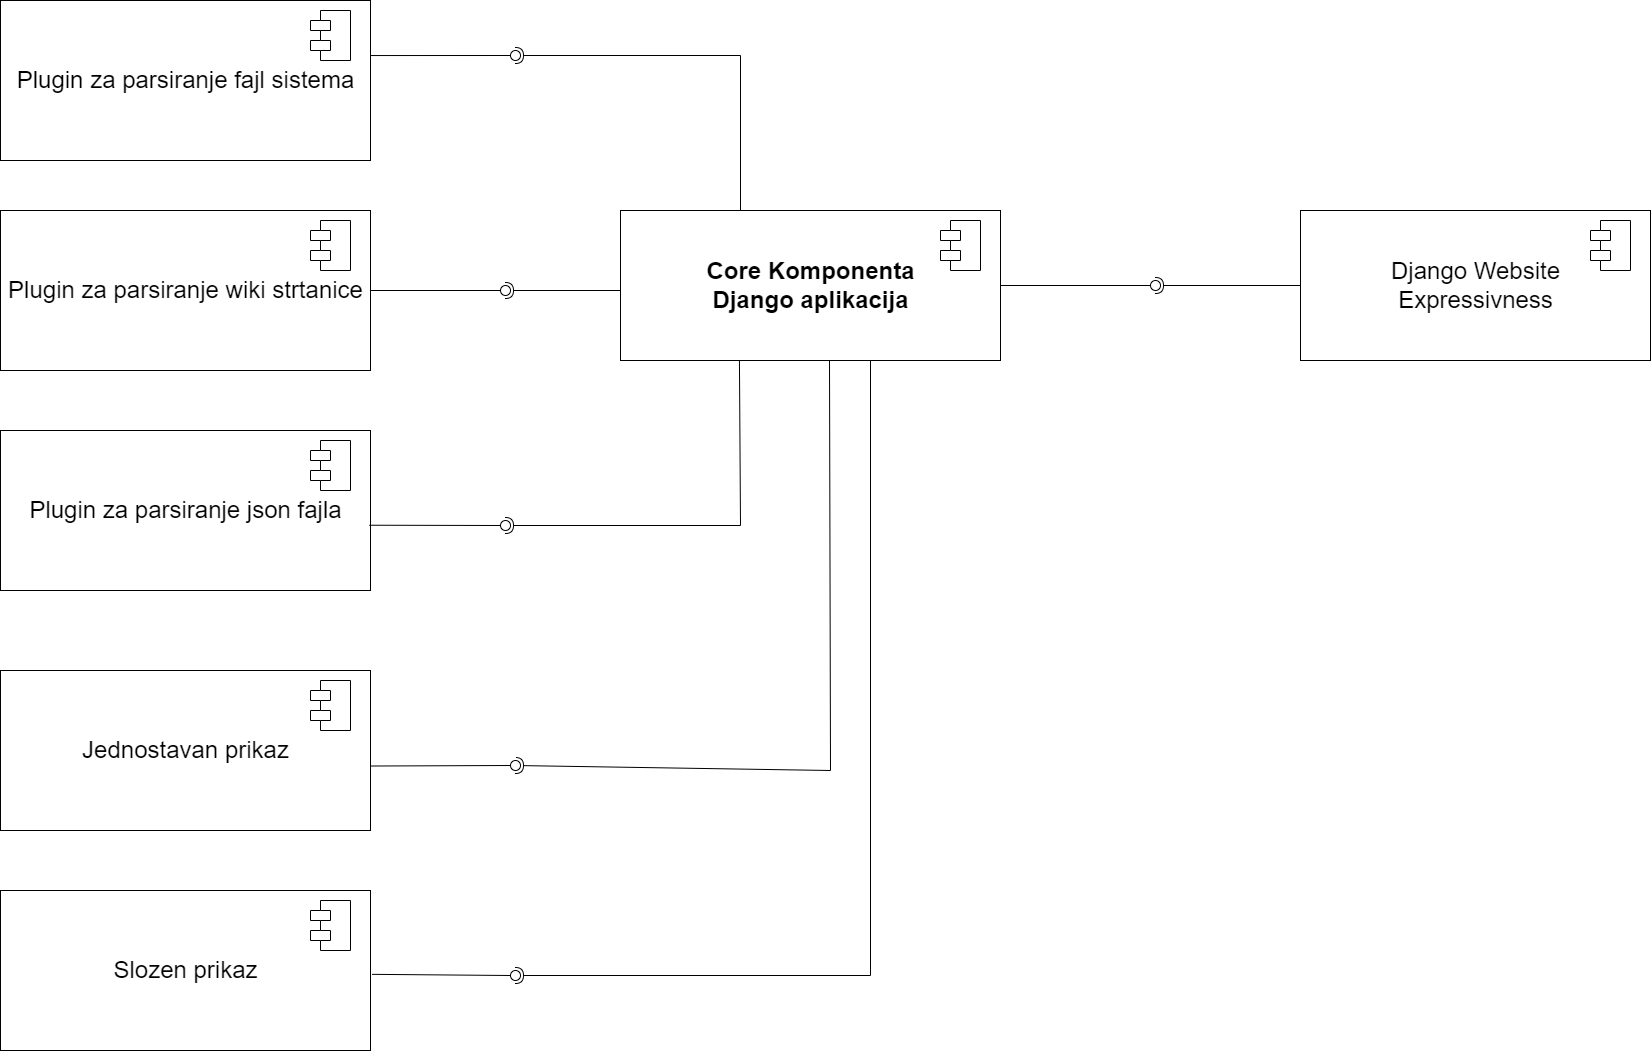

The diagram above was exported from draw.io. Its source (the exported page's mxGraphModel, read from the mxfile embedded in the PNG):
<mxGraphModel dx="3424" dy="875" grid="1" gridSize="10" guides="1" tooltips="1" connect="1" arrows="1" fold="1" page="1" pageScale="1" pageWidth="1100" pageHeight="850" background="none" math="0" shadow="0">
  <root>
    <mxCell id="0" />
    <mxCell id="1" parent="0" />
    <mxCell id="G7U-OsEP3Db3d4CLwtA8-66" value="" style="group" vertex="1" connectable="0" parent="1">
      <mxGeometry x="-300" y="380" width="1650" height="1050" as="geometry" />
    </mxCell>
    <mxCell id="G7U-OsEP3Db3d4CLwtA8-29" value="" style="group" vertex="1" connectable="0" parent="G7U-OsEP3Db3d4CLwtA8-66">
      <mxGeometry x="1300" y="210" width="350" height="150" as="geometry" />
    </mxCell>
    <mxCell id="G7U-OsEP3Db3d4CLwtA8-3" value="Django Website&lt;br&gt;Expressivness" style="html=1;fontSize=24;" vertex="1" parent="G7U-OsEP3Db3d4CLwtA8-29">
      <mxGeometry width="350" height="150" as="geometry" />
    </mxCell>
    <mxCell id="G7U-OsEP3Db3d4CLwtA8-4" value="" style="shape=module;align=left;spacingLeft=20;align=center;verticalAlign=top;" vertex="1" parent="G7U-OsEP3Db3d4CLwtA8-29">
      <mxGeometry x="290" y="10" width="40" height="50" as="geometry" />
    </mxCell>
    <mxCell id="G7U-OsEP3Db3d4CLwtA8-30" value="" style="group" vertex="1" connectable="0" parent="G7U-OsEP3Db3d4CLwtA8-66">
      <mxGeometry y="210" width="370" height="160" as="geometry" />
    </mxCell>
    <mxCell id="G7U-OsEP3Db3d4CLwtA8-5" value="Plugin za parsiranje wiki strtanice" style="html=1;fontSize=24;" vertex="1" parent="G7U-OsEP3Db3d4CLwtA8-30">
      <mxGeometry width="370" height="160" as="geometry" />
    </mxCell>
    <mxCell id="G7U-OsEP3Db3d4CLwtA8-6" value="" style="shape=module;align=left;spacingLeft=20;align=center;verticalAlign=top;" vertex="1" parent="G7U-OsEP3Db3d4CLwtA8-30">
      <mxGeometry x="310" y="10" width="40" height="50" as="geometry" />
    </mxCell>
    <mxCell id="G7U-OsEP3Db3d4CLwtA8-31" value="" style="group" vertex="1" connectable="0" parent="G7U-OsEP3Db3d4CLwtA8-66">
      <mxGeometry x="620" y="210" width="380" height="150" as="geometry" />
    </mxCell>
    <mxCell id="G7U-OsEP3Db3d4CLwtA8-1" value="&lt;b&gt;&lt;font style=&quot;font-size: 24px;&quot;&gt;Core Komponenta&lt;br&gt;Django aplikacija&lt;/font&gt;&lt;/b&gt;" style="html=1;" vertex="1" parent="G7U-OsEP3Db3d4CLwtA8-31">
      <mxGeometry width="380" height="150" as="geometry" />
    </mxCell>
    <mxCell id="G7U-OsEP3Db3d4CLwtA8-2" value="" style="shape=module;align=left;spacingLeft=20;align=center;verticalAlign=top;" vertex="1" parent="G7U-OsEP3Db3d4CLwtA8-31">
      <mxGeometry x="320" y="10" width="40" height="50" as="geometry" />
    </mxCell>
    <mxCell id="G7U-OsEP3Db3d4CLwtA8-35" value="" style="rounded=0;orthogonalLoop=1;jettySize=auto;html=1;endArrow=none;endFill=0;sketch=0;sourcePerimeterSpacing=0;targetPerimeterSpacing=0;fontSize=24;exitX=1;exitY=0.5;exitDx=0;exitDy=0;" edge="1" target="G7U-OsEP3Db3d4CLwtA8-37" parent="G7U-OsEP3Db3d4CLwtA8-66" source="G7U-OsEP3Db3d4CLwtA8-1">
      <mxGeometry relative="1" as="geometry">
        <mxPoint x="750" y="335" as="sourcePoint" />
      </mxGeometry>
    </mxCell>
    <mxCell id="G7U-OsEP3Db3d4CLwtA8-36" value="" style="rounded=0;orthogonalLoop=1;jettySize=auto;html=1;endArrow=halfCircle;endFill=0;entryX=0.5;entryY=0.5;endSize=6;strokeWidth=1;sketch=0;fontSize=24;" edge="1" target="G7U-OsEP3Db3d4CLwtA8-37" parent="G7U-OsEP3Db3d4CLwtA8-66" source="G7U-OsEP3Db3d4CLwtA8-3">
      <mxGeometry relative="1" as="geometry">
        <mxPoint x="790" y="335" as="sourcePoint" />
      </mxGeometry>
    </mxCell>
    <mxCell id="G7U-OsEP3Db3d4CLwtA8-37" value="" style="ellipse;whiteSpace=wrap;html=1;align=center;aspect=fixed;resizable=0;points=[];outlineConnect=0;sketch=0;fontSize=24;" vertex="1" parent="G7U-OsEP3Db3d4CLwtA8-66">
      <mxGeometry x="1150" y="280" width="10" height="10" as="geometry" />
    </mxCell>
    <mxCell id="G7U-OsEP3Db3d4CLwtA8-38" value="" style="rounded=0;orthogonalLoop=1;jettySize=auto;html=1;endArrow=none;endFill=0;sketch=0;sourcePerimeterSpacing=0;targetPerimeterSpacing=0;fontSize=24;" edge="1" target="G7U-OsEP3Db3d4CLwtA8-40" parent="G7U-OsEP3Db3d4CLwtA8-66" source="G7U-OsEP3Db3d4CLwtA8-5">
      <mxGeometry relative="1" as="geometry">
        <mxPoint x="750" y="335" as="sourcePoint" />
      </mxGeometry>
    </mxCell>
    <mxCell id="G7U-OsEP3Db3d4CLwtA8-39" value="" style="rounded=0;orthogonalLoop=1;jettySize=auto;html=1;endArrow=halfCircle;endFill=0;entryX=0.5;entryY=0.5;endSize=6;strokeWidth=1;sketch=0;fontSize=24;" edge="1" target="G7U-OsEP3Db3d4CLwtA8-40" parent="G7U-OsEP3Db3d4CLwtA8-66">
      <mxGeometry relative="1" as="geometry">
        <mxPoint x="620" y="290" as="sourcePoint" />
      </mxGeometry>
    </mxCell>
    <mxCell id="G7U-OsEP3Db3d4CLwtA8-40" value="" style="ellipse;whiteSpace=wrap;html=1;align=center;aspect=fixed;resizable=0;points=[];outlineConnect=0;sketch=0;fontSize=24;" vertex="1" parent="G7U-OsEP3Db3d4CLwtA8-66">
      <mxGeometry x="500" y="285" width="10" height="10" as="geometry" />
    </mxCell>
    <mxCell id="G7U-OsEP3Db3d4CLwtA8-41" value="" style="group" vertex="1" connectable="0" parent="G7U-OsEP3Db3d4CLwtA8-66">
      <mxGeometry width="370" height="160" as="geometry" />
    </mxCell>
    <mxCell id="G7U-OsEP3Db3d4CLwtA8-42" value="Plugin za parsiranje fajl sistema" style="html=1;fontSize=24;" vertex="1" parent="G7U-OsEP3Db3d4CLwtA8-41">
      <mxGeometry width="370" height="160" as="geometry" />
    </mxCell>
    <mxCell id="G7U-OsEP3Db3d4CLwtA8-43" value="" style="shape=module;align=left;spacingLeft=20;align=center;verticalAlign=top;" vertex="1" parent="G7U-OsEP3Db3d4CLwtA8-41">
      <mxGeometry x="310" y="10" width="40" height="50" as="geometry" />
    </mxCell>
    <mxCell id="G7U-OsEP3Db3d4CLwtA8-44" value="" style="group" vertex="1" connectable="0" parent="G7U-OsEP3Db3d4CLwtA8-66">
      <mxGeometry y="430" width="370" height="160" as="geometry" />
    </mxCell>
    <mxCell id="G7U-OsEP3Db3d4CLwtA8-45" value="Plugin za parsiranje json fajla" style="html=1;fontSize=24;" vertex="1" parent="G7U-OsEP3Db3d4CLwtA8-44">
      <mxGeometry width="370" height="160" as="geometry" />
    </mxCell>
    <mxCell id="G7U-OsEP3Db3d4CLwtA8-46" value="" style="shape=module;align=left;spacingLeft=20;align=center;verticalAlign=top;" vertex="1" parent="G7U-OsEP3Db3d4CLwtA8-44">
      <mxGeometry x="310" y="10" width="40" height="50" as="geometry" />
    </mxCell>
    <mxCell id="G7U-OsEP3Db3d4CLwtA8-47" value="" style="group" vertex="1" connectable="0" parent="G7U-OsEP3Db3d4CLwtA8-66">
      <mxGeometry y="670" width="370" height="160" as="geometry" />
    </mxCell>
    <mxCell id="G7U-OsEP3Db3d4CLwtA8-48" value="Jednostavan prikaz" style="html=1;fontSize=24;" vertex="1" parent="G7U-OsEP3Db3d4CLwtA8-47">
      <mxGeometry width="370" height="160" as="geometry" />
    </mxCell>
    <mxCell id="G7U-OsEP3Db3d4CLwtA8-49" value="" style="shape=module;align=left;spacingLeft=20;align=center;verticalAlign=top;" vertex="1" parent="G7U-OsEP3Db3d4CLwtA8-47">
      <mxGeometry x="310" y="10" width="40" height="50" as="geometry" />
    </mxCell>
    <mxCell id="G7U-OsEP3Db3d4CLwtA8-50" value="" style="group" vertex="1" connectable="0" parent="G7U-OsEP3Db3d4CLwtA8-66">
      <mxGeometry y="890" width="370" height="160" as="geometry" />
    </mxCell>
    <mxCell id="G7U-OsEP3Db3d4CLwtA8-51" value="Slozen prikaz" style="html=1;fontSize=24;" vertex="1" parent="G7U-OsEP3Db3d4CLwtA8-50">
      <mxGeometry width="370" height="160" as="geometry" />
    </mxCell>
    <mxCell id="G7U-OsEP3Db3d4CLwtA8-52" value="" style="shape=module;align=left;spacingLeft=20;align=center;verticalAlign=top;" vertex="1" parent="G7U-OsEP3Db3d4CLwtA8-50">
      <mxGeometry x="310" y="10" width="40" height="50" as="geometry" />
    </mxCell>
    <mxCell id="G7U-OsEP3Db3d4CLwtA8-54" value="" style="rounded=0;orthogonalLoop=1;jettySize=auto;html=1;endArrow=none;endFill=0;sketch=0;sourcePerimeterSpacing=0;targetPerimeterSpacing=0;fontSize=24;exitX=1;exitY=0.344;exitDx=0;exitDy=0;exitPerimeter=0;" edge="1" target="G7U-OsEP3Db3d4CLwtA8-56" parent="G7U-OsEP3Db3d4CLwtA8-66" source="G7U-OsEP3Db3d4CLwtA8-42">
      <mxGeometry relative="1" as="geometry">
        <mxPoint x="460" y="355" as="sourcePoint" />
      </mxGeometry>
    </mxCell>
    <mxCell id="G7U-OsEP3Db3d4CLwtA8-55" value="" style="rounded=0;orthogonalLoop=1;jettySize=auto;html=1;endArrow=halfCircle;endFill=0;entryX=0.5;entryY=0.5;endSize=6;strokeWidth=1;sketch=0;fontSize=24;" edge="1" target="G7U-OsEP3Db3d4CLwtA8-56" parent="G7U-OsEP3Db3d4CLwtA8-66">
      <mxGeometry relative="1" as="geometry">
        <mxPoint x="740" y="210" as="sourcePoint" />
        <Array as="points">
          <mxPoint x="740" y="55" />
        </Array>
      </mxGeometry>
    </mxCell>
    <mxCell id="G7U-OsEP3Db3d4CLwtA8-56" value="" style="ellipse;whiteSpace=wrap;html=1;align=center;aspect=fixed;resizable=0;points=[];outlineConnect=0;sketch=0;fontSize=24;" vertex="1" parent="G7U-OsEP3Db3d4CLwtA8-66">
      <mxGeometry x="510" y="50" width="10" height="10" as="geometry" />
    </mxCell>
    <mxCell id="G7U-OsEP3Db3d4CLwtA8-57" value="" style="rounded=0;orthogonalLoop=1;jettySize=auto;html=1;endArrow=none;endFill=0;sketch=0;sourcePerimeterSpacing=0;targetPerimeterSpacing=0;fontSize=24;exitX=0.997;exitY=0.592;exitDx=0;exitDy=0;exitPerimeter=0;" edge="1" target="G7U-OsEP3Db3d4CLwtA8-59" parent="G7U-OsEP3Db3d4CLwtA8-66" source="G7U-OsEP3Db3d4CLwtA8-45">
      <mxGeometry relative="1" as="geometry">
        <mxPoint x="460" y="445" as="sourcePoint" />
      </mxGeometry>
    </mxCell>
    <mxCell id="G7U-OsEP3Db3d4CLwtA8-58" value="" style="rounded=0;orthogonalLoop=1;jettySize=auto;html=1;endArrow=halfCircle;endFill=0;entryX=0.5;entryY=0.5;endSize=6;strokeWidth=1;sketch=0;fontSize=24;exitX=0.313;exitY=1.003;exitDx=0;exitDy=0;exitPerimeter=0;" edge="1" target="G7U-OsEP3Db3d4CLwtA8-59" parent="G7U-OsEP3Db3d4CLwtA8-66" source="G7U-OsEP3Db3d4CLwtA8-1">
      <mxGeometry relative="1" as="geometry">
        <mxPoint x="500" y="445" as="sourcePoint" />
        <Array as="points">
          <mxPoint x="740" y="525" />
        </Array>
      </mxGeometry>
    </mxCell>
    <mxCell id="G7U-OsEP3Db3d4CLwtA8-59" value="" style="ellipse;whiteSpace=wrap;html=1;align=center;aspect=fixed;resizable=0;points=[];outlineConnect=0;sketch=0;fontSize=24;" vertex="1" parent="G7U-OsEP3Db3d4CLwtA8-66">
      <mxGeometry x="500" y="520" width="10" height="10" as="geometry" />
    </mxCell>
    <mxCell id="G7U-OsEP3Db3d4CLwtA8-60" value="" style="rounded=0;orthogonalLoop=1;jettySize=auto;html=1;endArrow=none;endFill=0;sketch=0;sourcePerimeterSpacing=0;targetPerimeterSpacing=0;fontSize=24;exitX=1;exitY=0.597;exitDx=0;exitDy=0;exitPerimeter=0;" edge="1" target="G7U-OsEP3Db3d4CLwtA8-62" parent="G7U-OsEP3Db3d4CLwtA8-66" source="G7U-OsEP3Db3d4CLwtA8-48">
      <mxGeometry relative="1" as="geometry">
        <mxPoint x="460" y="575" as="sourcePoint" />
      </mxGeometry>
    </mxCell>
    <mxCell id="G7U-OsEP3Db3d4CLwtA8-61" value="" style="rounded=0;orthogonalLoop=1;jettySize=auto;html=1;endArrow=halfCircle;endFill=0;entryX=0.5;entryY=0.5;endSize=6;strokeWidth=1;sketch=0;fontSize=24;exitX=0.55;exitY=1.003;exitDx=0;exitDy=0;exitPerimeter=0;" edge="1" target="G7U-OsEP3Db3d4CLwtA8-62" parent="G7U-OsEP3Db3d4CLwtA8-66" source="G7U-OsEP3Db3d4CLwtA8-1">
      <mxGeometry relative="1" as="geometry">
        <mxPoint x="500" y="575" as="sourcePoint" />
        <Array as="points">
          <mxPoint x="830" y="770" />
        </Array>
      </mxGeometry>
    </mxCell>
    <mxCell id="G7U-OsEP3Db3d4CLwtA8-62" value="" style="ellipse;whiteSpace=wrap;html=1;align=center;aspect=fixed;resizable=0;points=[];outlineConnect=0;sketch=0;fontSize=24;" vertex="1" parent="G7U-OsEP3Db3d4CLwtA8-66">
      <mxGeometry x="510" y="760" width="10" height="10" as="geometry" />
    </mxCell>
    <mxCell id="G7U-OsEP3Db3d4CLwtA8-63" value="" style="rounded=0;orthogonalLoop=1;jettySize=auto;html=1;endArrow=none;endFill=0;sketch=0;sourcePerimeterSpacing=0;targetPerimeterSpacing=0;fontSize=24;exitX=1.004;exitY=0.524;exitDx=0;exitDy=0;exitPerimeter=0;" edge="1" target="G7U-OsEP3Db3d4CLwtA8-65" parent="G7U-OsEP3Db3d4CLwtA8-66" source="G7U-OsEP3Db3d4CLwtA8-51">
      <mxGeometry relative="1" as="geometry">
        <mxPoint x="460" y="865" as="sourcePoint" />
      </mxGeometry>
    </mxCell>
    <mxCell id="G7U-OsEP3Db3d4CLwtA8-64" value="" style="rounded=0;orthogonalLoop=1;jettySize=auto;html=1;endArrow=halfCircle;endFill=0;entryX=0.5;entryY=0.5;endSize=6;strokeWidth=1;sketch=0;fontSize=24;" edge="1" target="G7U-OsEP3Db3d4CLwtA8-65" parent="G7U-OsEP3Db3d4CLwtA8-66">
      <mxGeometry relative="1" as="geometry">
        <mxPoint x="870" y="360" as="sourcePoint" />
        <Array as="points">
          <mxPoint x="870" y="975" />
        </Array>
      </mxGeometry>
    </mxCell>
    <mxCell id="G7U-OsEP3Db3d4CLwtA8-65" value="" style="ellipse;whiteSpace=wrap;html=1;align=center;aspect=fixed;resizable=0;points=[];outlineConnect=0;sketch=0;fontSize=24;" vertex="1" parent="G7U-OsEP3Db3d4CLwtA8-66">
      <mxGeometry x="510" y="970" width="10" height="10" as="geometry" />
    </mxCell>
  </root>
</mxGraphModel>